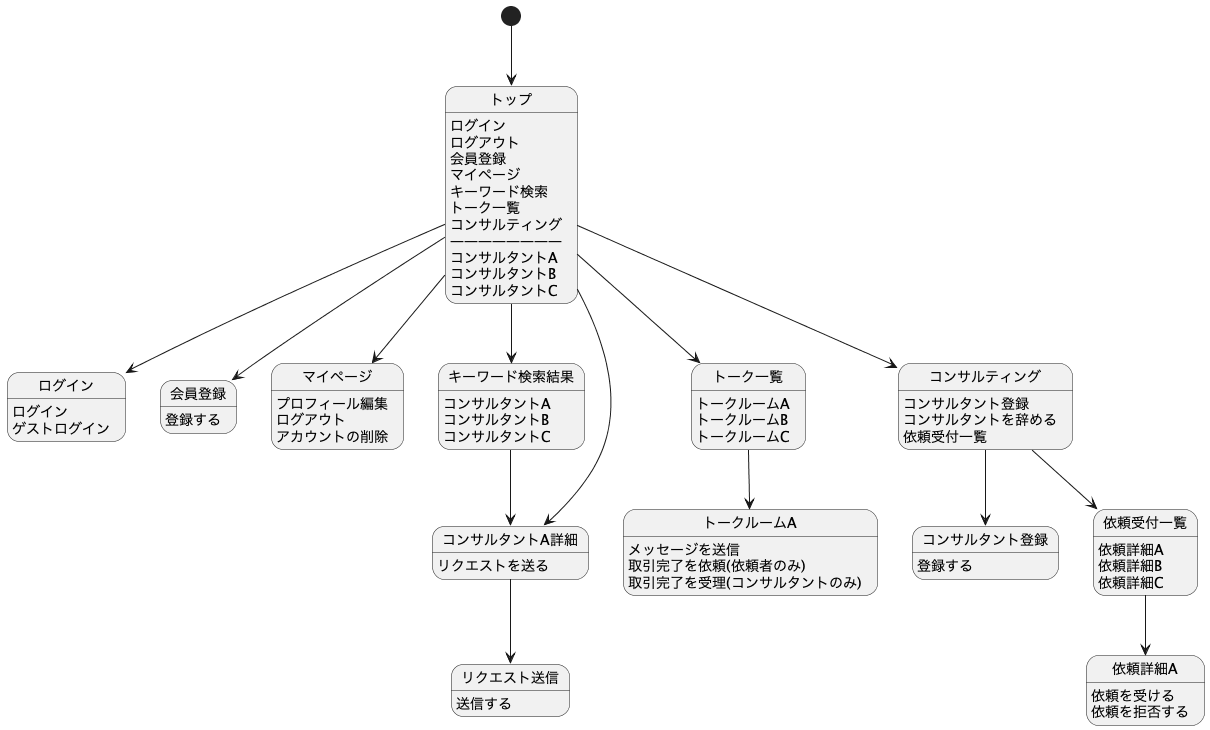

The diagram above was rendered by PlantUML. Its source (embedded in the PNG):
@startuml

[*] --> トップ
トップ : ログイン
トップ : ログアウト
トップ : 会員登録
トップ : マイページ
トップ : キーワード検索
トップ : トーク一覧
トップ : コンサルティング
トップ : ――――――――
トップ : コンサルタントA
トップ : コンサルタントB
トップ : コンサルタントC
トップ --> ログイン
トップ --> 会員登録
トップ --> マイページ
トップ --> キーワード検索結果
トップ --> トーク一覧
トップ --> コンサルティング
トップ --> コンサルタントA詳細

ログイン : ログイン
ログイン : ゲストログイン

会員登録 : 登録する

マイページ : プロフィール編集
マイページ : ログアウト
マイページ : アカウントの削除

キーワード検索結果: コンサルタントA
キーワード検索結果: コンサルタントB
キーワード検索結果: コンサルタントC
キーワード検索結果 --> コンサルタントA詳細

コンサルタントA詳細 : リクエストを送る
コンサルタントA詳細 --> リクエスト送信

リクエスト送信 : 送信する

コンサルティング : コンサルタント登録
コンサルティング : コンサルタントを辞める
コンサルティング : 依頼受付一覧
コンサルティング --> コンサルタント登録
コンサルティング --> 依頼受付一覧


コンサルタント登録 : 登録する 

トーク一覧 :トークルームA
トーク一覧 :トークルームB
トーク一覧 :トークルームC
トーク一覧 --> トークルームA

トークルームA : メッセージを送信
トークルームA : 取引完了を依頼(依頼者のみ)
トークルームA : 取引完了を受理(コンサルタントのみ)

依頼受付一覧 : 依頼詳細A
依頼受付一覧 : 依頼詳細B
依頼受付一覧 : 依頼詳細C
依頼受付一覧 --> 依頼詳細A

依頼詳細A : 依頼を受ける
依頼詳細A : 依頼を拒否する

@enduml